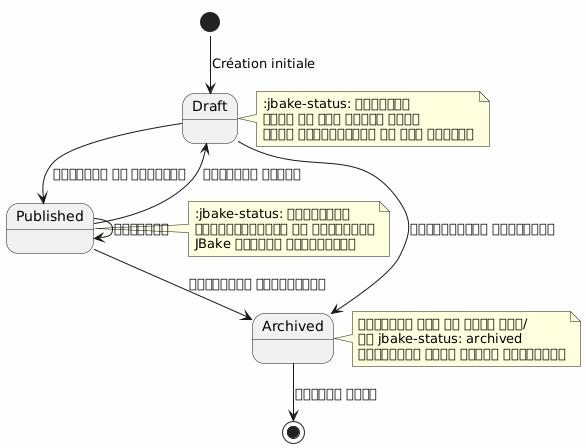

The diagram above was rendered by PlantUML. Its source (embedded in the PNG):
@startuml
skinparam backgroundColor #FEFEFE

[*] --> Draft : Création initiale
Draft --> Published : सत्यापन और प्रकाशन
Published --> Draft : अस्थायी हटाना
Draft --> Archived : परित्यागित परियोजना
Published --> Archived : अप्रचलित प्रोजेक्ट
Archived --> [*] : स्थायी हटाव
Published --> Published : अद्यापन

note right of Draft
:jbake-status: प्रारूप
जनता के लिए दृश्य नहीं
जारी परियोजनाओं के लिए उपयोगी
end note

note right of Published
:jbake-status: प्रकाशित
पोर्टफ़ोलियो पर दृश्यमान
JBake द्वारा अनुक्रमित
end note

note right of Archived
आर्काइव में ले जाया गया/
या jbake-status: archived
प्रकाशित नहीं लेकिन संरक्षित
end note
@enduml